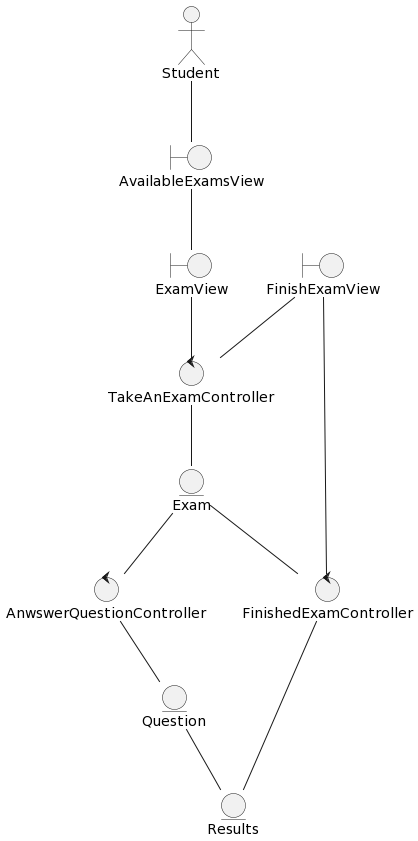

The diagram above was rendered by PlantUML. Its source (embedded in the PNG):
@startuml
hide footbox
hide link
Actor Student
boundary AvailableExamsView
boundary ExamView
boundary "FinishExamView" as EndExamView
entity Exam
entity Results
entity Question
control "FinishedExamController" as EndExamController
control "TakeAnExamController" as PresentExamContoller
control AnwswerQuestionController

Student  -- AvailableExamsView
AvailableExamsView -- ExamView
Exam -- EndExamController
Question -- Results
EndExamView -- PresentExamContoller
EndExamView -- EndExamController
EndExamController -- Results
ExamView -- PresentExamContoller
Exam -- AnwswerQuestionController
AnwswerQuestionController -- Question
PresentExamContoller -- Exam
@enduml